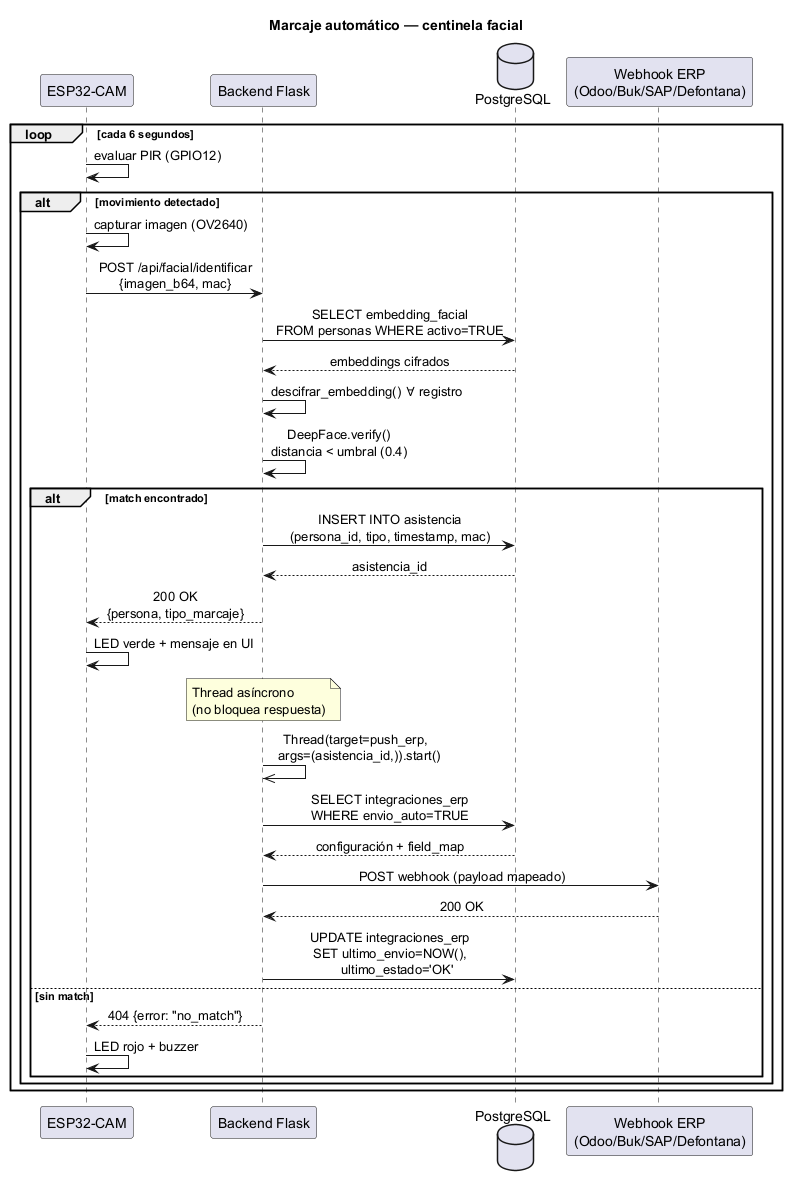

The diagram above was rendered by PlantUML. Its source (embedded in the PNG):
@startuml flujo_marcaje_automatico
title Marcaje automático — centinela facial

skinparam shadowing false
skinparam sequenceMessageAlign center

participant "ESP32-CAM" as ESP32
participant "Backend Flask" as Backend
database "PostgreSQL" as DB
participant "Webhook ERP\n(Odoo/Buk/SAP/Defontana)" as ERP

loop cada 6 segundos
  ESP32 -> ESP32 : evaluar PIR (GPIO12)
  alt movimiento detectado
    ESP32 -> ESP32 : capturar imagen (OV2640)
    ESP32 -> Backend : POST /api/facial/identificar\n{imagen_b64, mac}

    Backend -> DB : SELECT embedding_facial\nFROM personas WHERE activo=TRUE
    DB --> Backend : embeddings cifrados
    Backend -> Backend : descifrar_embedding() ∀ registro
    Backend -> Backend : DeepFace.verify()\ndistancia < umbral (0.4)

    alt match encontrado
      Backend -> DB : INSERT INTO asistencia\n(persona_id, tipo, timestamp, mac)
      DB --> Backend : asistencia_id
      Backend --> ESP32 : 200 OK\n{persona, tipo_marcaje}
      ESP32 -> ESP32 : LED verde + mensaje en UI

      note over Backend : Thread asíncrono\n(no bloquea respuesta)
      Backend ->> Backend : Thread(target=push_erp,\n  args=(asistencia_id,)).start()
      Backend -> DB : SELECT integraciones_erp\nWHERE envio_auto=TRUE
      DB --> Backend : configuración + field_map
      Backend -> ERP : POST webhook (payload mapeado)
      ERP --> Backend : 200 OK
      Backend -> DB : UPDATE integraciones_erp\nSET ultimo_envio=NOW(),\n    ultimo_estado='OK'
    else sin match
      Backend --> ESP32 : 404 {error: "no_match"}
      ESP32 -> ESP32 : LED rojo + buzzer
    end
  end
end

@enduml